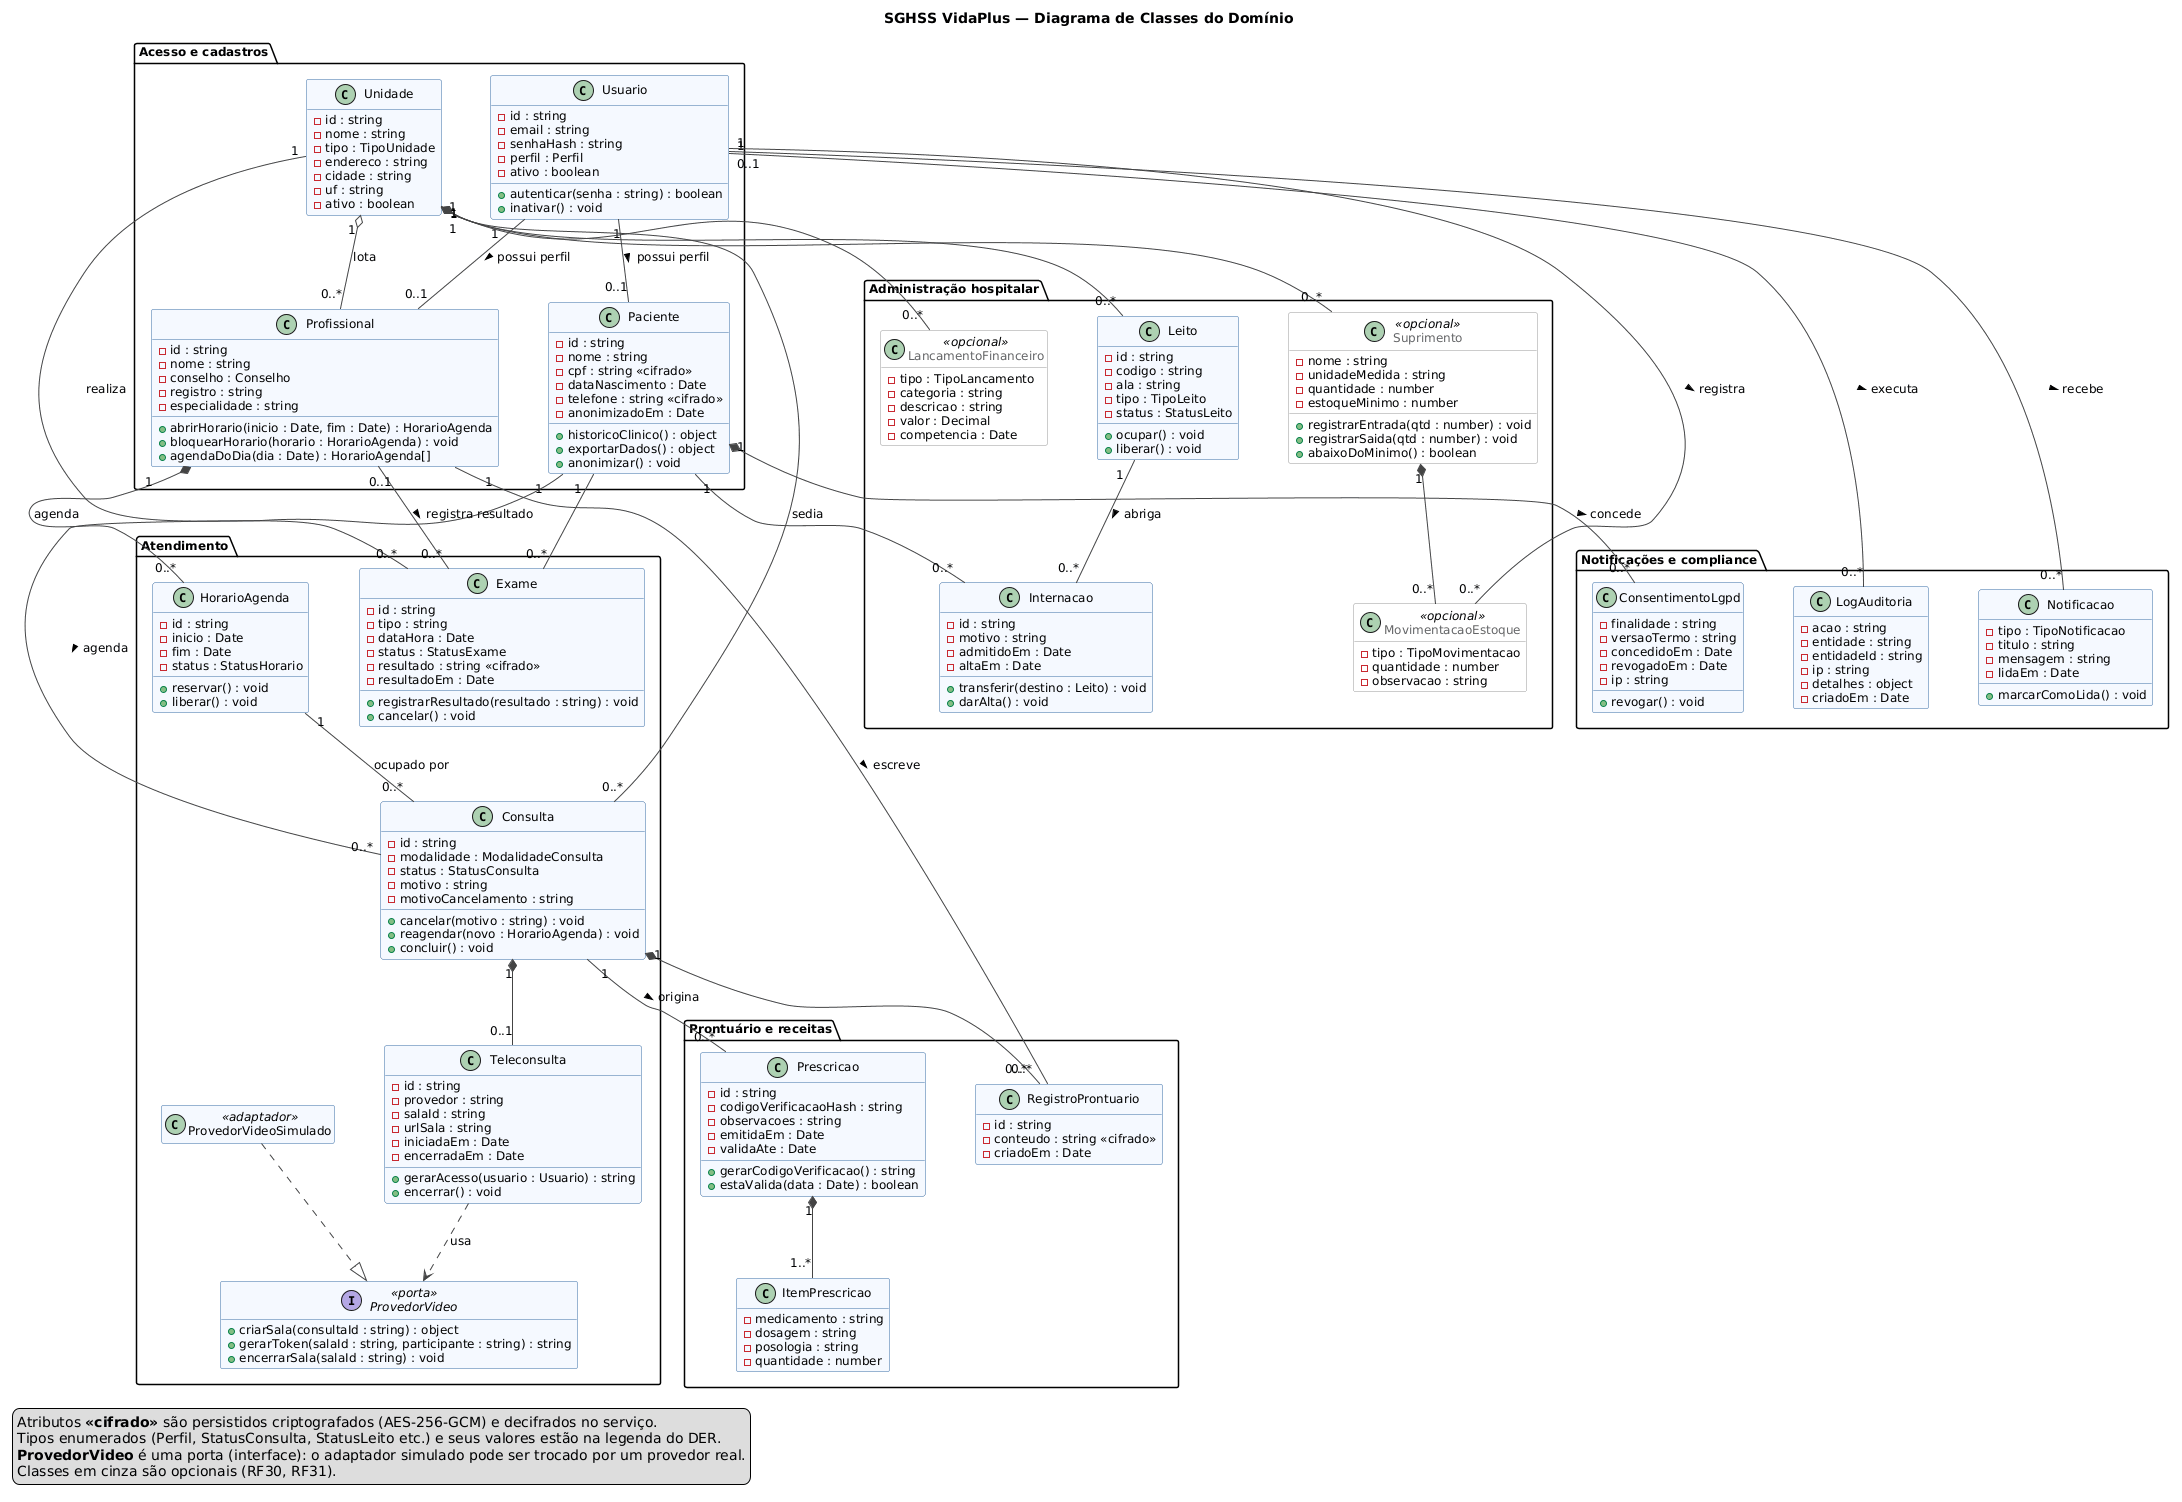

The diagram above was rendered by PlantUML. Its source (embedded in the PNG):
@startuml classes
title SGHSS VidaPlus — Diagrama de Classes do Domínio

hide empty members
skinparam shadowing false
skinparam defaultFontName Arial
skinparam defaultFontSize 12
skinparam nodesep 50
skinparam ranksep 60
skinparam class {
  BackgroundColor #F5F9FF
  BorderColor #3B6EA5
  ArrowColor #444444
}
skinparam class<<opcional>> {
  BackgroundColor #FFFFFF
  BorderColor #999999
  FontColor #666666
}

package "Acesso e cadastros" {
  class Usuario {
    - id : string
    - email : string
    - senhaHash : string
    - perfil : Perfil
    - ativo : boolean
    + autenticar(senha : string) : boolean
    + inativar() : void
  }

  class Unidade {
    - id : string
    - nome : string
    - tipo : TipoUnidade
    - endereco : string
    - cidade : string
    - uf : string
    - ativo : boolean
  }

  class Paciente {
    - id : string
    - nome : string
    - cpf : string <<cifrado>>
    - dataNascimento : Date
    - telefone : string <<cifrado>>
    - anonimizadoEm : Date
    + historicoClinico() : object
    + exportarDados() : object
    + anonimizar() : void
  }

  class Profissional {
    - id : string
    - nome : string
    - conselho : Conselho
    - registro : string
    - especialidade : string
    + abrirHorario(inicio : Date, fim : Date) : HorarioAgenda
    + bloquearHorario(horario : HorarioAgenda) : void
    + agendaDoDia(dia : Date) : HorarioAgenda[]
  }
}

package "Atendimento" {
  class HorarioAgenda {
    - id : string
    - inicio : Date
    - fim : Date
    - status : StatusHorario
    + reservar() : void
    + liberar() : void
  }

  class Consulta {
    - id : string
    - modalidade : ModalidadeConsulta
    - status : StatusConsulta
    - motivo : string
    - motivoCancelamento : string
    + cancelar(motivo : string) : void
    + reagendar(novo : HorarioAgenda) : void
    + concluir() : void
  }

  class Teleconsulta {
    - id : string
    - provedor : string
    - salaId : string
    - urlSala : string
    - iniciadaEm : Date
    - encerradaEm : Date
    + gerarAcesso(usuario : Usuario) : string
    + encerrar() : void
  }

  interface ProvedorVideo <<porta>> {
    + criarSala(consultaId : string) : object
    + gerarToken(salaId : string, participante : string) : string
    + encerrarSala(salaId : string) : void
  }

  class ProvedorVideoSimulado <<adaptador>>

  class Exame {
    - id : string
    - tipo : string
    - dataHora : Date
    - status : StatusExame
    - resultado : string <<cifrado>>
    - resultadoEm : Date
    + registrarResultado(resultado : string) : void
    + cancelar() : void
  }
}

package "Prontuário e receitas" {
  class RegistroProntuario {
    - id : string
    - conteudo : string <<cifrado>>
    - criadoEm : Date
  }

  class Prescricao {
    - id : string
    - codigoVerificacaoHash : string
    - observacoes : string
    - emitidaEm : Date
    - validaAte : Date
    + gerarCodigoVerificacao() : string
    + estaValida(data : Date) : boolean
  }

  class ItemPrescricao {
    - medicamento : string
    - dosagem : string
    - posologia : string
    - quantidade : number
  }
}

package "Administração hospitalar" {
  class Leito {
    - id : string
    - codigo : string
    - ala : string
    - tipo : TipoLeito
    - status : StatusLeito
    + ocupar() : void
    + liberar() : void
  }

  class Internacao {
    - id : string
    - motivo : string
    - admitidoEm : Date
    - altaEm : Date
    + transferir(destino : Leito) : void
    + darAlta() : void
  }

  class Suprimento <<opcional>> {
    - nome : string
    - unidadeMedida : string
    - quantidade : number
    - estoqueMinimo : number
    + registrarEntrada(qtd : number) : void
    + registrarSaida(qtd : number) : void
    + abaixoDoMinimo() : boolean
  }

  class MovimentacaoEstoque <<opcional>> {
    - tipo : TipoMovimentacao
    - quantidade : number
    - observacao : string
  }

  class LancamentoFinanceiro <<opcional>> {
    - tipo : TipoLancamento
    - categoria : string
    - descricao : string
    - valor : Decimal
    - competencia : Date
  }
}

package "Notificações e compliance" {
  class Notificacao {
    - tipo : TipoNotificacao
    - titulo : string
    - mensagem : string
    - lidaEm : Date
    + marcarComoLida() : void
  }

  class LogAuditoria {
    - acao : string
    - entidade : string
    - entidadeId : string
    - ip : string
    - detalhes : object
    - criadoEm : Date
  }

  class ConsentimentoLgpd {
    - finalidade : string
    - versaoTermo : string
    - concedidoEm : Date
    - revogadoEm : Date
    - ip : string
    + revogar() : void
  }
}

' ---------- Associações ----------
Usuario "1" -- "0..1" Paciente : possui perfil >
Usuario "1" -- "0..1" Profissional : possui perfil >
Usuario "1" -- "0..*" Notificacao : recebe >
Usuario "0..1" -- "0..*" LogAuditoria : executa >

Unidade "1" o-- "0..*" Profissional : lota
Unidade "1" *-- "0..*" Leito
Unidade "1" -- "0..*" Consulta : sedia
Unidade "1" -- "0..*" Exame : realiza
Unidade "1" *-- "0..*" Suprimento
Unidade "1" -- "0..*" LancamentoFinanceiro

Profissional "1" *-- "0..*" HorarioAgenda : agenda
HorarioAgenda "1" -- "0..*" Consulta : ocupado por
Paciente "1" -- "0..*" Consulta : agenda >
Consulta "1" *-- "0..1" Teleconsulta
Teleconsulta ..> ProvedorVideo : usa
ProvedorVideoSimulado ..|> ProvedorVideo

Paciente "1" -- "0..*" Exame
Profissional "0..1" -- "0..*" Exame : registra resultado >

Consulta "1" *-- "0..*" RegistroProntuario
Profissional "1" -- "0..*" RegistroProntuario : escreve >
Consulta "1" -- "0..*" Prescricao : origina >
Prescricao "1" *-- "1..*" ItemPrescricao

Paciente "1" -- "0..*" Internacao
Leito "1" -- "0..*" Internacao : abriga >
Suprimento "1" *-- "0..*" MovimentacaoEstoque
Usuario "1" -- "0..*" MovimentacaoEstoque : registra >

Paciente "1" *-- "0..*" ConsentimentoLgpd : concede >

legend bottom left
  Atributos <b><<cifrado>></b> são persistidos criptografados (AES-256-GCM) e decifrados no serviço.
  Tipos enumerados (Perfil, StatusConsulta, StatusLeito etc.) e seus valores estão na legenda do DER.
  <b>ProvedorVideo</b> é uma porta (interface): o adaptador simulado pode ser trocado por um provedor real.
  Classes em cinza são opcionais (RF30, RF31).
endlegend

@enduml